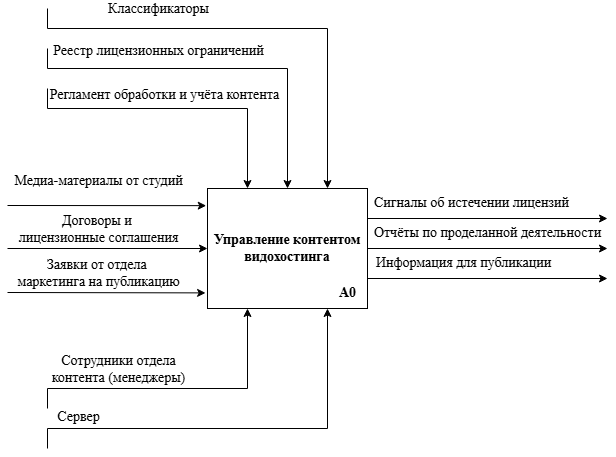

The diagram above was exported from draw.io. Its source (the exported page's mxGraphModel, read from the mxfile embedded in the PNG):
<mxGraphModel dx="1426" dy="751" grid="1" gridSize="10" guides="1" tooltips="1" connect="1" arrows="1" fold="1" page="1" pageScale="1" pageWidth="827" pageHeight="1169" math="0" shadow="0">
  <root>
    <mxCell id="0" />
    <mxCell id="1" parent="0" />
    <mxCell id="iqvJnoC5uSic_FCSqSxS-1" parent="1" style="rounded=0;whiteSpace=wrap;html=1;fontFamily=Times New Roman;fontSize=14;" value="&lt;font&gt;&lt;b&gt;Управление контентом видохостинга&lt;/b&gt;&lt;/font&gt;" vertex="1">
      <mxGeometry height="120" width="160" x="320" y="240" as="geometry" />
    </mxCell>
    <mxCell id="iqvJnoC5uSic_FCSqSxS-6" edge="1" parent="1" style="endArrow=classic;html=1;rounded=0;entryX=-0.008;entryY=0.143;entryDx=0;entryDy=0;entryPerimeter=0;fontFamily=Times New Roman;fontSize=14;" target="iqvJnoC5uSic_FCSqSxS-1" value="">
      <mxGeometry height="50" relative="1" width="50" as="geometry">
        <mxPoint x="120" y="257" as="sourcePoint" />
        <mxPoint x="300" y="250" as="targetPoint" />
      </mxGeometry>
    </mxCell>
    <mxCell id="iqvJnoC5uSic_FCSqSxS-8" connectable="0" parent="iqvJnoC5uSic_FCSqSxS-6" style="edgeLabel;html=1;align=center;verticalAlign=middle;resizable=0;points=[];fontFamily=Times New Roman;fontSize=14;" value="&lt;font&gt;Медиа-материалы от студий&lt;/font&gt;" vertex="1">
      <mxGeometry relative="1" x="-0.266" y="2" as="geometry">
        <mxPoint x="17" y="-23" as="offset" />
      </mxGeometry>
    </mxCell>
    <mxCell id="iqvJnoC5uSic_FCSqSxS-10" edge="1" parent="1" style="endArrow=classic;html=1;rounded=0;entryX=0;entryY=0.5;entryDx=0;entryDy=0;fontFamily=Times New Roman;fontSize=14;" target="iqvJnoC5uSic_FCSqSxS-1" value="">
      <mxGeometry height="50" relative="1" width="50" as="geometry">
        <mxPoint x="120" y="300" as="sourcePoint" />
        <mxPoint x="260" y="300" as="targetPoint" />
      </mxGeometry>
    </mxCell>
    <mxCell id="iqvJnoC5uSic_FCSqSxS-11" connectable="0" parent="iqvJnoC5uSic_FCSqSxS-10" style="edgeLabel;html=1;align=center;verticalAlign=middle;resizable=0;points=[];fontFamily=Times New Roman;fontSize=14;" value="&lt;span style=&quot;line-height: 107%;&quot;&gt;&lt;font&gt;Договоры и&amp;nbsp;&lt;/font&gt;&lt;/span&gt;&lt;div&gt;&lt;span style=&quot;line-height: 107%;&quot;&gt;&lt;font&gt;лицензионные соглашения&lt;/font&gt;&lt;/span&gt;&lt;/div&gt;" vertex="1">
      <mxGeometry relative="1" x="-0.266" y="2" as="geometry">
        <mxPoint x="17" y="-18" as="offset" />
      </mxGeometry>
    </mxCell>
    <mxCell id="iqvJnoC5uSic_FCSqSxS-13" edge="1" parent="1" style="endArrow=classic;html=1;rounded=0;entryX=-0.012;entryY=0.87;entryDx=0;entryDy=0;entryPerimeter=0;fontFamily=Times New Roman;fontSize=14;" target="iqvJnoC5uSic_FCSqSxS-1" value="">
      <mxGeometry height="50" relative="1" width="50" as="geometry">
        <mxPoint x="120" y="344" as="sourcePoint" />
        <mxPoint x="310" y="359" as="targetPoint" />
      </mxGeometry>
    </mxCell>
    <mxCell id="iqvJnoC5uSic_FCSqSxS-14" connectable="0" parent="iqvJnoC5uSic_FCSqSxS-13" style="edgeLabel;html=1;align=center;verticalAlign=middle;resizable=0;points=[];fontFamily=Times New Roman;fontSize=14;" value="&lt;span style=&quot;line-height: 107%;&quot;&gt;&lt;font&gt;Заявки от отдела&amp;nbsp;&lt;/font&gt;&lt;/span&gt;&lt;div&gt;&lt;span style=&quot;line-height: 107%;&quot;&gt;&lt;font&gt;маркетинга на публикацию&lt;/font&gt;&lt;/span&gt;&lt;/div&gt;" vertex="1">
      <mxGeometry relative="1" x="-0.266" y="2" as="geometry">
        <mxPoint x="17" y="-18" as="offset" />
      </mxGeometry>
    </mxCell>
    <mxCell id="iqvJnoC5uSic_FCSqSxS-16" edge="1" parent="1" style="endArrow=classic;html=1;rounded=0;entryX=0.25;entryY=0;entryDx=0;entryDy=0;fontFamily=Times New Roman;fontSize=14;" target="iqvJnoC5uSic_FCSqSxS-1" value="">
      <mxGeometry height="50" relative="1" width="50" as="geometry">
        <Array as="points">
          <mxPoint x="160" y="160" />
          <mxPoint x="360" y="160" />
        </Array>
        <mxPoint x="160" y="140" as="sourcePoint" />
        <mxPoint x="539" y="160" as="targetPoint" />
      </mxGeometry>
    </mxCell>
    <mxCell id="iqvJnoC5uSic_FCSqSxS-17" connectable="0" parent="iqvJnoC5uSic_FCSqSxS-16" style="edgeLabel;html=1;align=center;verticalAlign=middle;resizable=0;points=[];fontFamily=Times New Roman;fontSize=14;" value="&lt;span style=&quot;line-height: 107%;&quot;&gt;&lt;font&gt;Регламент обработки и учёта контента&lt;/font&gt;&lt;/span&gt;" vertex="1">
      <mxGeometry relative="1" x="-0.266" y="2" as="geometry">
        <mxPoint x="26" y="-12" as="offset" />
      </mxGeometry>
    </mxCell>
    <mxCell id="iqvJnoC5uSic_FCSqSxS-18" edge="1" parent="1" style="endArrow=classic;html=1;rounded=0;entryX=0.5;entryY=0;entryDx=0;entryDy=0;fontFamily=Times New Roman;fontSize=14;" target="iqvJnoC5uSic_FCSqSxS-1" value="">
      <mxGeometry height="50" relative="1" width="50" as="geometry">
        <Array as="points">
          <mxPoint x="160" y="120" />
          <mxPoint x="400" y="120" />
        </Array>
        <mxPoint x="160" y="100" as="sourcePoint" />
        <mxPoint x="400" y="210" as="targetPoint" />
      </mxGeometry>
    </mxCell>
    <mxCell id="iqvJnoC5uSic_FCSqSxS-20" connectable="0" parent="iqvJnoC5uSic_FCSqSxS-18" style="edgeLabel;html=1;align=center;verticalAlign=middle;resizable=0;points=[];fontFamily=Times New Roman;fontSize=14;" value="Реестр лицензионных ограничений" vertex="1">
      <mxGeometry relative="1" x="-0.1632" y="-2" as="geometry">
        <mxPoint x="-29" y="-20" as="offset" />
      </mxGeometry>
    </mxCell>
    <mxCell id="iqvJnoC5uSic_FCSqSxS-22" edge="1" parent="1" style="endArrow=classic;html=1;rounded=0;entryX=0.75;entryY=0;entryDx=0;entryDy=0;fontFamily=Times New Roman;fontSize=14;" target="iqvJnoC5uSic_FCSqSxS-1" value="">
      <mxGeometry height="50" relative="1" width="50" as="geometry">
        <Array as="points">
          <mxPoint x="160" y="80" />
          <mxPoint x="440" y="80" />
        </Array>
        <mxPoint x="160" y="60" as="sourcePoint" />
        <mxPoint x="600" y="200" as="targetPoint" />
      </mxGeometry>
    </mxCell>
    <mxCell id="iqvJnoC5uSic_FCSqSxS-23" connectable="0" parent="iqvJnoC5uSic_FCSqSxS-22" style="edgeLabel;html=1;align=center;verticalAlign=middle;resizable=0;points=[];fontFamily=Times New Roman;fontSize=14;" value="&lt;font&gt;Классификаторы&lt;/font&gt;" vertex="1">
      <mxGeometry relative="1" x="-0.1632" y="-2" as="geometry">
        <mxPoint x="-62" y="-22" as="offset" />
      </mxGeometry>
    </mxCell>
    <mxCell id="iqvJnoC5uSic_FCSqSxS-24" edge="1" parent="1" source="iqvJnoC5uSic_FCSqSxS-1" style="endArrow=classic;html=1;rounded=0;fontFamily=Times New Roman;fontSize=14;exitX=1;exitY=0.5;exitDx=0;exitDy=0;" value="">
      <mxGeometry height="50" relative="1" width="50" as="geometry">
        <mxPoint x="530" y="290" as="sourcePoint" />
        <mxPoint x="720" y="300" as="targetPoint" />
      </mxGeometry>
    </mxCell>
    <mxCell id="iqvJnoC5uSic_FCSqSxS-25" connectable="0" parent="iqvJnoC5uSic_FCSqSxS-24" style="edgeLabel;html=1;align=center;verticalAlign=middle;resizable=0;points=[];fontFamily=Times New Roman;fontSize=14;" value="Отчёты по проделанной деятельности" vertex="1">
      <mxGeometry relative="1" x="-0.266" y="2" as="geometry">
        <mxPoint x="31" y="-14" as="offset" />
      </mxGeometry>
    </mxCell>
    <mxCell id="iqvJnoC5uSic_FCSqSxS-26" edge="1" parent="1" source="iqvJnoC5uSic_FCSqSxS-1" style="endArrow=classic;html=1;rounded=0;fontFamily=Times New Roman;fontSize=14;exitX=1;exitY=0.25;exitDx=0;exitDy=0;" value="">
      <mxGeometry height="50" relative="1" width="50" as="geometry">
        <mxPoint x="530" y="280" as="sourcePoint" />
        <mxPoint x="720" y="270" as="targetPoint" />
      </mxGeometry>
    </mxCell>
    <mxCell id="iqvJnoC5uSic_FCSqSxS-27" connectable="0" parent="iqvJnoC5uSic_FCSqSxS-26" style="edgeLabel;html=1;align=center;verticalAlign=middle;resizable=0;points=[];fontFamily=Times New Roman;fontSize=14;" value="Сигналы об истечении лицензий" vertex="1">
      <mxGeometry relative="1" x="-0.266" y="2" as="geometry">
        <mxPoint x="15" y="-14" as="offset" />
      </mxGeometry>
    </mxCell>
    <mxCell id="iqvJnoC5uSic_FCSqSxS-28" edge="1" parent="1" source="iqvJnoC5uSic_FCSqSxS-1" style="endArrow=classic;html=1;rounded=0;fontFamily=Times New Roman;fontSize=14;exitX=1;exitY=0.75;exitDx=0;exitDy=0;" value="">
      <mxGeometry height="50" relative="1" width="50" as="geometry">
        <mxPoint x="490" y="330" as="sourcePoint" />
        <mxPoint x="720" y="330" as="targetPoint" />
      </mxGeometry>
    </mxCell>
    <mxCell id="iqvJnoC5uSic_FCSqSxS-29" connectable="0" parent="iqvJnoC5uSic_FCSqSxS-28" style="edgeLabel;html=1;align=center;verticalAlign=middle;resizable=0;points=[];fontFamily=Times New Roman;fontSize=14;" value="Информация для публикации" vertex="1">
      <mxGeometry relative="1" x="-0.266" y="2" as="geometry">
        <mxPoint x="7" y="-14" as="offset" />
      </mxGeometry>
    </mxCell>
    <mxCell id="iqvJnoC5uSic_FCSqSxS-30" edge="1" parent="1" style="endArrow=classic;html=1;rounded=0;entryX=0.25;entryY=1;entryDx=0;entryDy=0;" target="iqvJnoC5uSic_FCSqSxS-1" value="">
      <mxGeometry height="50" relative="1" width="50" as="geometry">
        <Array as="points">
          <mxPoint x="160" y="440" />
          <mxPoint x="360" y="440" />
        </Array>
        <mxPoint x="160" y="460" as="sourcePoint" />
        <mxPoint x="450" y="470" as="targetPoint" />
      </mxGeometry>
    </mxCell>
    <mxCell id="iqvJnoC5uSic_FCSqSxS-31" connectable="0" parent="iqvJnoC5uSic_FCSqSxS-30" style="edgeLabel;html=1;align=center;verticalAlign=middle;resizable=0;points=[];" value="&lt;font face=&quot;Times New Roman&quot; style=&quot;font-size: 14px;&quot;&gt;Сотрудники отдела&lt;/font&gt;&lt;div&gt;&lt;font face=&quot;Times New Roman&quot; style=&quot;font-size: 14px;&quot;&gt;контента (менеджеры)&lt;/font&gt;&lt;/div&gt;" vertex="1">
      <mxGeometry relative="1" x="-0.5059" y="-2" as="geometry">
        <mxPoint x="16" y="-22" as="offset" />
      </mxGeometry>
    </mxCell>
    <mxCell id="iqvJnoC5uSic_FCSqSxS-32" edge="1" parent="1" style="endArrow=classic;html=1;rounded=0;entryX=0.75;entryY=1;entryDx=0;entryDy=0;" target="iqvJnoC5uSic_FCSqSxS-1" value="">
      <mxGeometry height="50" relative="1" width="50" as="geometry">
        <Array as="points">
          <mxPoint x="160" y="480" />
          <mxPoint x="440" y="480" />
        </Array>
        <mxPoint x="160" y="500" as="sourcePoint" />
        <mxPoint x="580" y="540" as="targetPoint" />
      </mxGeometry>
    </mxCell>
    <mxCell id="iqvJnoC5uSic_FCSqSxS-33" connectable="0" parent="iqvJnoC5uSic_FCSqSxS-32" style="edgeLabel;html=1;align=center;verticalAlign=middle;resizable=0;points=[];" value="&lt;font face=&quot;Times New Roman&quot;&gt;&lt;span style=&quot;font-size: 14px;&quot;&gt;Сервер&lt;/span&gt;&lt;/font&gt;" vertex="1">
      <mxGeometry relative="1" x="-0.5059" y="-2" as="geometry">
        <mxPoint x="-54" y="-14" as="offset" />
      </mxGeometry>
    </mxCell>
    <mxCell id="iqvJnoC5uSic_FCSqSxS-34" parent="1" style="text;whiteSpace=wrap;html=1;" value="&lt;span style=&quot;color: rgb(0, 0, 0); font-family: &amp;quot;Times New Roman&amp;quot;; font-size: 14px; font-style: normal; font-variant-ligatures: normal; font-variant-caps: normal; letter-spacing: normal; orphans: 2; text-align: center; text-indent: 0px; text-transform: none; widows: 2; word-spacing: 0px; -webkit-text-stroke-width: 0px; white-space: nowrap; background-color: rgb(255, 255, 255); text-decoration-thickness: initial; text-decoration-style: initial; text-decoration-color: initial; float: none; display: inline !important;&quot;&gt;&lt;b&gt;A0&amp;nbsp;&lt;/b&gt;&lt;/span&gt;" vertex="1">
      <mxGeometry height="20" width="20" x="450" y="330" as="geometry" />
    </mxCell>
  </root>
</mxGraphModel>